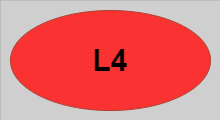

The diagram above was exported from draw.io. Its source (the exported page's mxGraphModel, read from the mxfile embedded in the PNG):
<mxGraphModel dx="4096" dy="1032" grid="1" gridSize="10" guides="1" tooltips="1" connect="1" arrows="1" fold="1" page="1" pageScale="1" pageWidth="1654" pageHeight="1169" background="#CFCFCF" math="0" shadow="0">
  <root>
    <mxCell id="0" />
    <mxCell id="1" parent="0" />
    <mxCell id="d9pNQeQBjnIo0vr_wlpB-1" value="" style="group;strokeColor=#616161;dashed=1;dashPattern=12 12;strokeWidth=0;" parent="1" vertex="1" connectable="0">
      <mxGeometry x="-1640" y="10" width="220" height="120" as="geometry" />
    </mxCell>
    <mxCell id="d9pNQeQBjnIo0vr_wlpB-4" value="&lt;b&gt;&lt;font style=&quot;font-size: 30px;&quot;&gt;L4&lt;/font&gt;&lt;/b&gt;" style="ellipse;whiteSpace=wrap;html=1;fillColor=#FA3232;strokeColor=#ae4132;" parent="1" vertex="1">
      <mxGeometry x="-1630" y="20" width="200" height="100" as="geometry" />
    </mxCell>
  </root>
</mxGraphModel>